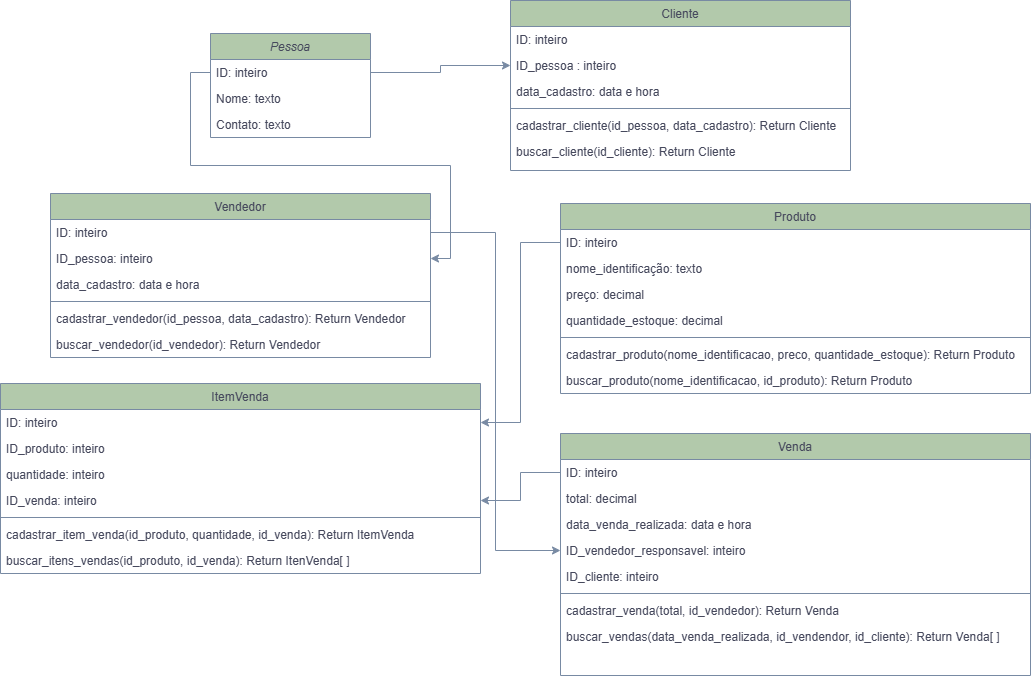

The diagram above was exported from draw.io. Its source (the exported page's mxGraphModel, read from the mxfile embedded in the PNG):
<mxGraphModel dx="1281" dy="626" grid="1" gridSize="10" guides="1" tooltips="1" connect="1" arrows="1" fold="1" page="1" pageScale="1" pageWidth="1169" pageHeight="827" math="0" shadow="0">
  <root>
    <mxCell id="WIyWlLk6GJQsqaUBKTNV-0" />
    <mxCell id="WIyWlLk6GJQsqaUBKTNV-1" parent="WIyWlLk6GJQsqaUBKTNV-0" />
    <mxCell id="zkfFHV4jXpPFQw0GAbJ--0" parent="WIyWlLk6GJQsqaUBKTNV-1" style="swimlane;fontStyle=2;align=center;verticalAlign=top;childLayout=stackLayout;horizontal=1;startSize=26;horizontalStack=0;resizeParent=1;resizeLast=0;collapsible=1;marginBottom=0;rounded=0;shadow=0;strokeWidth=1;labelBackgroundColor=none;fillColor=#B2C9AB;strokeColor=#788AA3;fontColor=#46495D;" value="Pessoa" vertex="1">
      <mxGeometry height="104" width="160" x="250" y="80" as="geometry">
        <mxRectangle height="26" width="160" x="230" y="140" as="alternateBounds" />
      </mxGeometry>
    </mxCell>
    <mxCell id="zkfFHV4jXpPFQw0GAbJ--1" parent="zkfFHV4jXpPFQw0GAbJ--0" style="text;align=left;verticalAlign=top;spacingLeft=4;spacingRight=4;overflow=hidden;rotatable=0;points=[[0,0.5],[1,0.5]];portConstraint=eastwest;labelBackgroundColor=none;fontColor=#46495D;" value="ID: inteiro" vertex="1">
      <mxGeometry height="26" width="160" y="26" as="geometry" />
    </mxCell>
    <mxCell id="ncuJlMSilKvcKJNc8z68-0" parent="zkfFHV4jXpPFQw0GAbJ--0" style="text;align=left;verticalAlign=top;spacingLeft=4;spacingRight=4;overflow=hidden;rotatable=0;points=[[0,0.5],[1,0.5]];portConstraint=eastwest;labelBackgroundColor=none;fontColor=#46495D;" value="Nome: texto" vertex="1">
      <mxGeometry height="26" width="160" y="52" as="geometry" />
    </mxCell>
    <mxCell id="zkfFHV4jXpPFQw0GAbJ--2" parent="zkfFHV4jXpPFQw0GAbJ--0" style="text;align=left;verticalAlign=top;spacingLeft=4;spacingRight=4;overflow=hidden;rotatable=0;points=[[0,0.5],[1,0.5]];portConstraint=eastwest;rounded=0;shadow=0;html=0;labelBackgroundColor=none;fontColor=#46495D;" value="Contato: texto" vertex="1">
      <mxGeometry height="26" width="160" y="78" as="geometry" />
    </mxCell>
    <mxCell id="zkfFHV4jXpPFQw0GAbJ--6" parent="WIyWlLk6GJQsqaUBKTNV-1" style="swimlane;fontStyle=0;align=center;verticalAlign=top;childLayout=stackLayout;horizontal=1;startSize=26;horizontalStack=0;resizeParent=1;resizeLast=0;collapsible=1;marginBottom=0;rounded=0;shadow=0;strokeWidth=1;labelBackgroundColor=none;fillColor=#B2C9AB;strokeColor=#788AA3;fontColor=#46495D;" value="Produto" vertex="1">
      <mxGeometry height="190" width="470" x="600" y="250" as="geometry">
        <mxRectangle height="26" width="160" x="130" y="380" as="alternateBounds" />
      </mxGeometry>
    </mxCell>
    <mxCell id="zkfFHV4jXpPFQw0GAbJ--7" parent="zkfFHV4jXpPFQw0GAbJ--6" style="text;align=left;verticalAlign=top;spacingLeft=4;spacingRight=4;overflow=hidden;rotatable=0;points=[[0,0.5],[1,0.5]];portConstraint=eastwest;labelBackgroundColor=none;fontColor=#46495D;" value="ID: inteiro" vertex="1">
      <mxGeometry height="26" width="470" y="26" as="geometry" />
    </mxCell>
    <mxCell id="zkfFHV4jXpPFQw0GAbJ--8" parent="zkfFHV4jXpPFQw0GAbJ--6" style="text;align=left;verticalAlign=top;spacingLeft=4;spacingRight=4;overflow=hidden;rotatable=0;points=[[0,0.5],[1,0.5]];portConstraint=eastwest;rounded=0;shadow=0;html=0;labelBackgroundColor=none;fontColor=#46495D;" value="nome_identificação: texto" vertex="1">
      <mxGeometry height="26" width="470" y="52" as="geometry" />
    </mxCell>
    <mxCell id="ncuJlMSilKvcKJNc8z68-5" parent="zkfFHV4jXpPFQw0GAbJ--6" style="text;align=left;verticalAlign=top;spacingLeft=4;spacingRight=4;overflow=hidden;rotatable=0;points=[[0,0.5],[1,0.5]];portConstraint=eastwest;rounded=0;shadow=0;html=0;labelBackgroundColor=none;fontColor=#46495D;" value="preço: decimal" vertex="1">
      <mxGeometry height="26" width="470" y="78" as="geometry" />
    </mxCell>
    <mxCell id="ncuJlMSilKvcKJNc8z68-6" parent="zkfFHV4jXpPFQw0GAbJ--6" style="text;align=left;verticalAlign=top;spacingLeft=4;spacingRight=4;overflow=hidden;rotatable=0;points=[[0,0.5],[1,0.5]];portConstraint=eastwest;rounded=0;shadow=0;html=0;labelBackgroundColor=none;fontColor=#46495D;" value="quantidade_estoque: decimal" vertex="1">
      <mxGeometry height="26" width="470" y="104" as="geometry" />
    </mxCell>
    <mxCell id="zkfFHV4jXpPFQw0GAbJ--9" parent="zkfFHV4jXpPFQw0GAbJ--6" style="line;html=1;strokeWidth=1;align=left;verticalAlign=middle;spacingTop=-1;spacingLeft=3;spacingRight=3;rotatable=0;labelPosition=right;points=[];portConstraint=eastwest;labelBackgroundColor=none;fillColor=#B2C9AB;strokeColor=#788AA3;fontColor=#46495D;" value="" vertex="1">
      <mxGeometry height="8" width="470" y="130" as="geometry" />
    </mxCell>
    <mxCell id="zkfFHV4jXpPFQw0GAbJ--10" parent="zkfFHV4jXpPFQw0GAbJ--6" style="text;align=left;verticalAlign=top;spacingLeft=4;spacingRight=4;overflow=hidden;rotatable=0;points=[[0,0.5],[1,0.5]];portConstraint=eastwest;fontStyle=0;labelBackgroundColor=none;fontColor=#46495D;" value="cadastrar_produto(nome_identificacao, preco, quantidade_estoque): Return Produto" vertex="1">
      <mxGeometry height="26" width="470" y="138" as="geometry" />
    </mxCell>
    <mxCell id="zkfFHV4jXpPFQw0GAbJ--11" parent="zkfFHV4jXpPFQw0GAbJ--6" style="text;align=left;verticalAlign=top;spacingLeft=4;spacingRight=4;overflow=hidden;rotatable=0;points=[[0,0.5],[1,0.5]];portConstraint=eastwest;labelBackgroundColor=none;fontColor=#46495D;" value="buscar_produto(nome_identificacao, id_produto): Return Produto" vertex="1">
      <mxGeometry height="26" width="470" y="164" as="geometry" />
    </mxCell>
    <mxCell id="zkfFHV4jXpPFQw0GAbJ--13" parent="WIyWlLk6GJQsqaUBKTNV-1" style="swimlane;fontStyle=0;align=center;verticalAlign=top;childLayout=stackLayout;horizontal=1;startSize=26;horizontalStack=0;resizeParent=1;resizeLast=0;collapsible=1;marginBottom=0;rounded=0;shadow=0;strokeWidth=1;labelBackgroundColor=none;fillColor=#B2C9AB;strokeColor=#788AA3;fontColor=#46495D;" value="Vendedor" vertex="1">
      <mxGeometry height="164" width="380" x="90" y="240" as="geometry">
        <mxRectangle height="26" width="170" x="340" y="380" as="alternateBounds" />
      </mxGeometry>
    </mxCell>
    <mxCell id="zkfFHV4jXpPFQw0GAbJ--14" parent="zkfFHV4jXpPFQw0GAbJ--13" style="text;align=left;verticalAlign=top;spacingLeft=4;spacingRight=4;overflow=hidden;rotatable=0;points=[[0,0.5],[1,0.5]];portConstraint=eastwest;labelBackgroundColor=none;fontColor=#46495D;" value="ID: inteiro" vertex="1">
      <mxGeometry height="26" width="380" y="26" as="geometry" />
    </mxCell>
    <mxCell id="ncuJlMSilKvcKJNc8z68-2" parent="zkfFHV4jXpPFQw0GAbJ--13" style="text;align=left;verticalAlign=top;spacingLeft=4;spacingRight=4;overflow=hidden;rotatable=0;points=[[0,0.5],[1,0.5]];portConstraint=eastwest;labelBackgroundColor=none;fontColor=#46495D;" value="ID_pessoa: inteiro" vertex="1">
      <mxGeometry height="26" width="380" y="52" as="geometry" />
    </mxCell>
    <mxCell id="ncuJlMSilKvcKJNc8z68-3" parent="zkfFHV4jXpPFQw0GAbJ--13" style="text;align=left;verticalAlign=top;spacingLeft=4;spacingRight=4;overflow=hidden;rotatable=0;points=[[0,0.5],[1,0.5]];portConstraint=eastwest;labelBackgroundColor=none;fontColor=#46495D;" value="data_cadastro: data e hora" vertex="1">
      <mxGeometry height="26" width="380" y="78" as="geometry" />
    </mxCell>
    <mxCell id="zkfFHV4jXpPFQw0GAbJ--15" parent="zkfFHV4jXpPFQw0GAbJ--13" style="line;html=1;strokeWidth=1;align=left;verticalAlign=middle;spacingTop=-1;spacingLeft=3;spacingRight=3;rotatable=0;labelPosition=right;points=[];portConstraint=eastwest;labelBackgroundColor=none;fillColor=#B2C9AB;strokeColor=#788AA3;fontColor=#46495D;" value="" vertex="1">
      <mxGeometry height="8" width="380" y="104" as="geometry" />
    </mxCell>
    <mxCell id="ncuJlMSilKvcKJNc8z68-4" parent="zkfFHV4jXpPFQw0GAbJ--13" style="text;align=left;verticalAlign=top;spacingLeft=4;spacingRight=4;overflow=hidden;rotatable=0;points=[[0,0.5],[1,0.5]];portConstraint=eastwest;labelBackgroundColor=none;fontColor=#46495D;" value="cadastrar_vendedor(id_pessoa, data_cadastro): Return Vendedor" vertex="1">
      <mxGeometry height="26" width="380" y="112" as="geometry" />
    </mxCell>
    <mxCell id="YPgAvgFXiLdUDDLj4Bps-1" parent="zkfFHV4jXpPFQw0GAbJ--13" style="text;align=left;verticalAlign=top;spacingLeft=4;spacingRight=4;overflow=hidden;rotatable=0;points=[[0,0.5],[1,0.5]];portConstraint=eastwest;labelBackgroundColor=none;fontColor=#46495D;" value="buscar_vendedor(id_vendedor): Return Vendedor" vertex="1">
      <mxGeometry height="26" width="380" y="138" as="geometry" />
    </mxCell>
    <mxCell id="zkfFHV4jXpPFQw0GAbJ--17" parent="WIyWlLk6GJQsqaUBKTNV-1" style="swimlane;fontStyle=0;align=center;verticalAlign=top;childLayout=stackLayout;horizontal=1;startSize=26;horizontalStack=0;resizeParent=1;resizeLast=0;collapsible=1;marginBottom=0;rounded=0;shadow=0;strokeWidth=1;labelBackgroundColor=none;fillColor=#B2C9AB;strokeColor=#788AA3;fontColor=#46495D;" value="Cliente" vertex="1">
      <mxGeometry height="170" width="340" x="550" y="47" as="geometry">
        <mxRectangle height="26" width="160" x="550" y="140" as="alternateBounds" />
      </mxGeometry>
    </mxCell>
    <mxCell id="zkfFHV4jXpPFQw0GAbJ--18" parent="zkfFHV4jXpPFQw0GAbJ--17" style="text;align=left;verticalAlign=top;spacingLeft=4;spacingRight=4;overflow=hidden;rotatable=0;points=[[0,0.5],[1,0.5]];portConstraint=eastwest;labelBackgroundColor=none;fontColor=#46495D;" value="ID: inteiro" vertex="1">
      <mxGeometry height="26" width="340" y="26" as="geometry" />
    </mxCell>
    <mxCell id="zkfFHV4jXpPFQw0GAbJ--19" parent="zkfFHV4jXpPFQw0GAbJ--17" style="text;align=left;verticalAlign=top;spacingLeft=4;spacingRight=4;overflow=hidden;rotatable=0;points=[[0,0.5],[1,0.5]];portConstraint=eastwest;rounded=0;shadow=0;html=0;labelBackgroundColor=none;fontColor=#46495D;" value="ID_pessoa : inteiro" vertex="1">
      <mxGeometry height="26" width="340" y="52" as="geometry" />
    </mxCell>
    <mxCell id="zkfFHV4jXpPFQw0GAbJ--20" parent="zkfFHV4jXpPFQw0GAbJ--17" style="text;align=left;verticalAlign=top;spacingLeft=4;spacingRight=4;overflow=hidden;rotatable=0;points=[[0,0.5],[1,0.5]];portConstraint=eastwest;rounded=0;shadow=0;html=0;labelBackgroundColor=none;fontColor=#46495D;" value="data_cadastro: data e hora" vertex="1">
      <mxGeometry height="26" width="340" y="78" as="geometry" />
    </mxCell>
    <mxCell id="zkfFHV4jXpPFQw0GAbJ--23" parent="zkfFHV4jXpPFQw0GAbJ--17" style="line;html=1;strokeWidth=1;align=left;verticalAlign=middle;spacingTop=-1;spacingLeft=3;spacingRight=3;rotatable=0;labelPosition=right;points=[];portConstraint=eastwest;labelBackgroundColor=none;fillColor=#B2C9AB;strokeColor=#788AA3;fontColor=#46495D;" value="" vertex="1">
      <mxGeometry height="8" width="340" y="104" as="geometry" />
    </mxCell>
    <mxCell id="zkfFHV4jXpPFQw0GAbJ--24" parent="zkfFHV4jXpPFQw0GAbJ--17" style="text;align=left;verticalAlign=top;spacingLeft=4;spacingRight=4;overflow=hidden;rotatable=0;points=[[0,0.5],[1,0.5]];portConstraint=eastwest;labelBackgroundColor=none;fontColor=#46495D;" value="cadastrar_cliente(id_pessoa, data_cadastro): Return Cliente" vertex="1">
      <mxGeometry height="26" width="340" y="112" as="geometry" />
    </mxCell>
    <mxCell id="YPgAvgFXiLdUDDLj4Bps-2" parent="zkfFHV4jXpPFQw0GAbJ--17" style="text;align=left;verticalAlign=top;spacingLeft=4;spacingRight=4;overflow=hidden;rotatable=0;points=[[0,0.5],[1,0.5]];portConstraint=eastwest;labelBackgroundColor=none;fontColor=#46495D;" value="buscar_cliente(id_cliente): Return Cliente" vertex="1">
      <mxGeometry height="26" width="340" y="138" as="geometry" />
    </mxCell>
    <mxCell id="ncuJlMSilKvcKJNc8z68-7" edge="1" parent="WIyWlLk6GJQsqaUBKTNV-1" source="zkfFHV4jXpPFQw0GAbJ--1" style="edgeStyle=orthogonalEdgeStyle;rounded=0;orthogonalLoop=1;jettySize=auto;html=1;labelBackgroundColor=none;strokeColor=#788AA3;fontColor=default;" target="zkfFHV4jXpPFQw0GAbJ--19">
      <mxGeometry relative="1" as="geometry" />
    </mxCell>
    <mxCell id="ncuJlMSilKvcKJNc8z68-8" edge="1" parent="WIyWlLk6GJQsqaUBKTNV-1" source="zkfFHV4jXpPFQw0GAbJ--1" style="edgeStyle=orthogonalEdgeStyle;rounded=0;orthogonalLoop=1;jettySize=auto;html=1;labelBackgroundColor=none;strokeColor=#788AA3;fontColor=default;" target="ncuJlMSilKvcKJNc8z68-2">
      <mxGeometry relative="1" as="geometry" />
    </mxCell>
    <mxCell id="ncuJlMSilKvcKJNc8z68-9" parent="WIyWlLk6GJQsqaUBKTNV-1" style="swimlane;fontStyle=0;align=center;verticalAlign=top;childLayout=stackLayout;horizontal=1;startSize=26;horizontalStack=0;resizeParent=1;resizeLast=0;collapsible=1;marginBottom=0;rounded=0;shadow=0;strokeWidth=1;labelBackgroundColor=none;fillColor=#B2C9AB;strokeColor=#788AA3;fontColor=#46495D;" value="Venda" vertex="1">
      <mxGeometry height="242" width="470" x="600" y="480" as="geometry">
        <mxRectangle height="26" width="170" x="340" y="380" as="alternateBounds" />
      </mxGeometry>
    </mxCell>
    <mxCell id="ncuJlMSilKvcKJNc8z68-10" parent="ncuJlMSilKvcKJNc8z68-9" style="text;align=left;verticalAlign=top;spacingLeft=4;spacingRight=4;overflow=hidden;rotatable=0;points=[[0,0.5],[1,0.5]];portConstraint=eastwest;labelBackgroundColor=none;fontColor=#46495D;" value="ID: inteiro" vertex="1">
      <mxGeometry height="26" width="470" y="26" as="geometry" />
    </mxCell>
    <mxCell id="ncuJlMSilKvcKJNc8z68-12" parent="ncuJlMSilKvcKJNc8z68-9" style="text;align=left;verticalAlign=top;spacingLeft=4;spacingRight=4;overflow=hidden;rotatable=0;points=[[0,0.5],[1,0.5]];portConstraint=eastwest;labelBackgroundColor=none;fontColor=#46495D;" value="total: decimal " vertex="1">
      <mxGeometry height="26" width="470" y="52" as="geometry" />
    </mxCell>
    <mxCell id="ncuJlMSilKvcKJNc8z68-15" parent="ncuJlMSilKvcKJNc8z68-9" style="text;align=left;verticalAlign=top;spacingLeft=4;spacingRight=4;overflow=hidden;rotatable=0;points=[[0,0.5],[1,0.5]];portConstraint=eastwest;labelBackgroundColor=none;fontColor=#46495D;" value="data_venda_realizada: data e hora" vertex="1">
      <mxGeometry height="26" width="470" y="78" as="geometry" />
    </mxCell>
    <mxCell id="ncuJlMSilKvcKJNc8z68-11" parent="ncuJlMSilKvcKJNc8z68-9" style="text;align=left;verticalAlign=top;spacingLeft=4;spacingRight=4;overflow=hidden;rotatable=0;points=[[0,0.5],[1,0.5]];portConstraint=eastwest;labelBackgroundColor=none;fontColor=#46495D;" value="ID_vendedor_responsavel: inteiro" vertex="1">
      <mxGeometry height="26" width="470" y="104" as="geometry" />
    </mxCell>
    <mxCell id="YPgAvgFXiLdUDDLj4Bps-5" parent="ncuJlMSilKvcKJNc8z68-9" style="text;align=left;verticalAlign=top;spacingLeft=4;spacingRight=4;overflow=hidden;rotatable=0;points=[[0,0.5],[1,0.5]];portConstraint=eastwest;labelBackgroundColor=none;fontColor=#46495D;" value="ID_cliente: inteiro" vertex="1">
      <mxGeometry height="26" width="470" y="130" as="geometry" />
    </mxCell>
    <mxCell id="ncuJlMSilKvcKJNc8z68-13" parent="ncuJlMSilKvcKJNc8z68-9" style="line;html=1;strokeWidth=1;align=left;verticalAlign=middle;spacingTop=-1;spacingLeft=3;spacingRight=3;rotatable=0;labelPosition=right;points=[];portConstraint=eastwest;labelBackgroundColor=none;fillColor=#B2C9AB;strokeColor=#788AA3;fontColor=#46495D;" value="" vertex="1">
      <mxGeometry height="8" width="470" y="156" as="geometry" />
    </mxCell>
    <mxCell id="ncuJlMSilKvcKJNc8z68-14" parent="ncuJlMSilKvcKJNc8z68-9" style="text;align=left;verticalAlign=top;spacingLeft=4;spacingRight=4;overflow=hidden;rotatable=0;points=[[0,0.5],[1,0.5]];portConstraint=eastwest;labelBackgroundColor=none;fontColor=#46495D;" value="cadastrar_venda(total, id_vendedor): Return Venda" vertex="1">
      <mxGeometry height="26" width="470" y="164" as="geometry" />
    </mxCell>
    <mxCell id="YPgAvgFXiLdUDDLj4Bps-3" parent="ncuJlMSilKvcKJNc8z68-9" style="text;align=left;verticalAlign=top;spacingLeft=4;spacingRight=4;overflow=hidden;rotatable=0;points=[[0,0.5],[1,0.5]];portConstraint=eastwest;labelBackgroundColor=none;fontColor=#46495D;" value="buscar_vendas(data_venda_realizada, id_vendendor, id_cliente): Return Venda[ ]" vertex="1">
      <mxGeometry height="26" width="470" y="190" as="geometry" />
    </mxCell>
    <mxCell id="ncuJlMSilKvcKJNc8z68-16" parent="WIyWlLk6GJQsqaUBKTNV-1" style="swimlane;fontStyle=0;align=center;verticalAlign=top;childLayout=stackLayout;horizontal=1;startSize=26;horizontalStack=0;resizeParent=1;resizeLast=0;collapsible=1;marginBottom=0;rounded=0;shadow=0;strokeWidth=1;labelBackgroundColor=none;fillColor=#B2C9AB;strokeColor=#788AA3;fontColor=#46495D;" value="ItemVenda" vertex="1">
      <mxGeometry height="190" width="480" x="40" y="430" as="geometry">
        <mxRectangle height="26" width="170" x="340" y="380" as="alternateBounds" />
      </mxGeometry>
    </mxCell>
    <mxCell id="ncuJlMSilKvcKJNc8z68-17" parent="ncuJlMSilKvcKJNc8z68-16" style="text;align=left;verticalAlign=top;spacingLeft=4;spacingRight=4;overflow=hidden;rotatable=0;points=[[0,0.5],[1,0.5]];portConstraint=eastwest;labelBackgroundColor=none;fontColor=#46495D;" value="ID: inteiro" vertex="1">
      <mxGeometry height="26" width="480" y="26" as="geometry" />
    </mxCell>
    <mxCell id="ncuJlMSilKvcKJNc8z68-18" parent="ncuJlMSilKvcKJNc8z68-16" style="text;align=left;verticalAlign=top;spacingLeft=4;spacingRight=4;overflow=hidden;rotatable=0;points=[[0,0.5],[1,0.5]];portConstraint=eastwest;labelBackgroundColor=none;fontColor=#46495D;" value="ID_produto: inteiro" vertex="1">
      <mxGeometry height="26" width="480" y="52" as="geometry" />
    </mxCell>
    <mxCell id="ncuJlMSilKvcKJNc8z68-19" parent="ncuJlMSilKvcKJNc8z68-16" style="text;align=left;verticalAlign=top;spacingLeft=4;spacingRight=4;overflow=hidden;rotatable=0;points=[[0,0.5],[1,0.5]];portConstraint=eastwest;labelBackgroundColor=none;fontColor=#46495D;" value="quantidade: inteiro" vertex="1">
      <mxGeometry height="26" width="480" y="78" as="geometry" />
    </mxCell>
    <mxCell id="ncuJlMSilKvcKJNc8z68-23" parent="ncuJlMSilKvcKJNc8z68-16" style="text;align=left;verticalAlign=top;spacingLeft=4;spacingRight=4;overflow=hidden;rotatable=0;points=[[0,0.5],[1,0.5]];portConstraint=eastwest;labelBackgroundColor=none;fontColor=#46495D;" value="ID_venda: inteiro" vertex="1">
      <mxGeometry height="26" width="480" y="104" as="geometry" />
    </mxCell>
    <mxCell id="ncuJlMSilKvcKJNc8z68-20" parent="ncuJlMSilKvcKJNc8z68-16" style="line;html=1;strokeWidth=1;align=left;verticalAlign=middle;spacingTop=-1;spacingLeft=3;spacingRight=3;rotatable=0;labelPosition=right;points=[];portConstraint=eastwest;labelBackgroundColor=none;fillColor=#B2C9AB;strokeColor=#788AA3;fontColor=#46495D;" value="" vertex="1">
      <mxGeometry height="8" width="480" y="130" as="geometry" />
    </mxCell>
    <mxCell id="ncuJlMSilKvcKJNc8z68-21" parent="ncuJlMSilKvcKJNc8z68-16" style="text;align=left;verticalAlign=top;spacingLeft=4;spacingRight=4;overflow=hidden;rotatable=0;points=[[0,0.5],[1,0.5]];portConstraint=eastwest;labelBackgroundColor=none;fontColor=#46495D;" value="cadastrar_item_venda(id_produto, quantidade, id_venda): Return ItemVenda" vertex="1">
      <mxGeometry height="26" width="480" y="138" as="geometry" />
    </mxCell>
    <mxCell id="YPgAvgFXiLdUDDLj4Bps-0" parent="ncuJlMSilKvcKJNc8z68-16" style="text;align=left;verticalAlign=top;spacingLeft=4;spacingRight=4;overflow=hidden;rotatable=0;points=[[0,0.5],[1,0.5]];portConstraint=eastwest;labelBackgroundColor=none;fontColor=#46495D;" value="buscar_itens_vendas(id_produto, id_venda): Return ItenVenda[ ]" vertex="1">
      <mxGeometry height="26" width="480" y="164" as="geometry" />
    </mxCell>
    <mxCell id="ncuJlMSilKvcKJNc8z68-22" edge="1" parent="WIyWlLk6GJQsqaUBKTNV-1" source="zkfFHV4jXpPFQw0GAbJ--7" style="edgeStyle=orthogonalEdgeStyle;rounded=0;orthogonalLoop=1;jettySize=auto;html=1;labelBackgroundColor=none;strokeColor=#788AA3;fontColor=default;" target="ncuJlMSilKvcKJNc8z68-17">
      <mxGeometry relative="1" as="geometry" />
    </mxCell>
    <mxCell id="ncuJlMSilKvcKJNc8z68-24" edge="1" parent="WIyWlLk6GJQsqaUBKTNV-1" source="ncuJlMSilKvcKJNc8z68-10" style="edgeStyle=orthogonalEdgeStyle;rounded=0;orthogonalLoop=1;jettySize=auto;html=1;labelBackgroundColor=none;strokeColor=#788AA3;fontColor=default;" target="ncuJlMSilKvcKJNc8z68-23">
      <mxGeometry relative="1" as="geometry" />
    </mxCell>
    <mxCell id="YPgAvgFXiLdUDDLj4Bps-4" edge="1" parent="WIyWlLk6GJQsqaUBKTNV-1" source="zkfFHV4jXpPFQw0GAbJ--14" style="edgeStyle=orthogonalEdgeStyle;rounded=0;orthogonalLoop=1;jettySize=auto;html=1;strokeColor=#788AA3;fontColor=#46495D;fillColor=#B2C9AB;" target="ncuJlMSilKvcKJNc8z68-11">
      <mxGeometry relative="1" as="geometry" />
    </mxCell>
  </root>
</mxGraphModel>